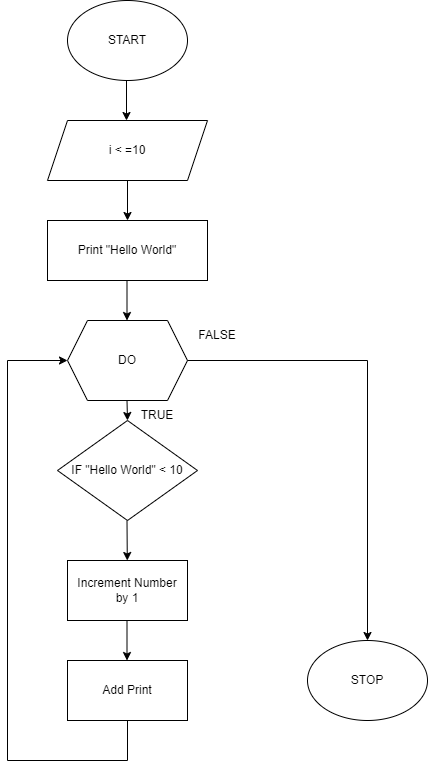

The diagram above was exported from draw.io. Its source (the exported page's mxGraphModel, read from the mxfile embedded in the PNG):
<mxGraphModel dx="1689" dy="1710" grid="1" gridSize="10" guides="1" tooltips="1" connect="1" arrows="1" fold="1" page="1" pageScale="1" pageWidth="827" pageHeight="1169" math="0" shadow="0">
  <root>
    <mxCell id="WIyWlLk6GJQsqaUBKTNV-0" />
    <mxCell id="WIyWlLk6GJQsqaUBKTNV-1" parent="WIyWlLk6GJQsqaUBKTNV-0" />
    <mxCell id="RyLBNKopO6iT4kAQtx4D-19" value="START" style="ellipse;whiteSpace=wrap;html=1;" vertex="1" parent="WIyWlLk6GJQsqaUBKTNV-1">
      <mxGeometry x="60" y="-1000" width="120" height="80" as="geometry" />
    </mxCell>
    <mxCell id="RyLBNKopO6iT4kAQtx4D-21" value="i &amp;lt; =10" style="shape=parallelogram;perimeter=parallelogramPerimeter;whiteSpace=wrap;html=1;fixedSize=1;" vertex="1" parent="WIyWlLk6GJQsqaUBKTNV-1">
      <mxGeometry x="40" y="-880" width="160" height="60" as="geometry" />
    </mxCell>
    <mxCell id="RyLBNKopO6iT4kAQtx4D-53" value="Print &quot;Hello World&quot;" style="rounded=0;whiteSpace=wrap;html=1;" vertex="1" parent="WIyWlLk6GJQsqaUBKTNV-1">
      <mxGeometry x="40" y="-780" width="160" height="60" as="geometry" />
    </mxCell>
    <mxCell id="RyLBNKopO6iT4kAQtx4D-55" value="" style="endArrow=classic;html=1;rounded=0;exitX=0.5;exitY=1;exitDx=0;exitDy=0;" edge="1" parent="WIyWlLk6GJQsqaUBKTNV-1">
      <mxGeometry width="50" height="50" relative="1" as="geometry">
        <mxPoint x="120" y="-820" as="sourcePoint" />
        <mxPoint x="120" y="-780" as="targetPoint" />
      </mxGeometry>
    </mxCell>
    <mxCell id="RyLBNKopO6iT4kAQtx4D-56" value="DO" style="shape=hexagon;perimeter=hexagonPerimeter2;whiteSpace=wrap;html=1;fixedSize=1;" vertex="1" parent="WIyWlLk6GJQsqaUBKTNV-1">
      <mxGeometry x="60" y="-680" width="120" height="80" as="geometry" />
    </mxCell>
    <mxCell id="RyLBNKopO6iT4kAQtx4D-58" value="" style="endArrow=classic;html=1;rounded=0;exitX=0.5;exitY=1;exitDx=0;exitDy=0;" edge="1" parent="WIyWlLk6GJQsqaUBKTNV-1">
      <mxGeometry width="50" height="50" relative="1" as="geometry">
        <mxPoint x="119.5" y="-720" as="sourcePoint" />
        <mxPoint x="119.5" y="-680" as="targetPoint" />
      </mxGeometry>
    </mxCell>
    <mxCell id="RyLBNKopO6iT4kAQtx4D-62" value="" style="endArrow=classic;html=1;rounded=0;" edge="1" parent="WIyWlLk6GJQsqaUBKTNV-1">
      <mxGeometry width="50" height="50" relative="1" as="geometry">
        <mxPoint y="-640" as="sourcePoint" />
        <mxPoint x="60" y="-640" as="targetPoint" />
      </mxGeometry>
    </mxCell>
    <mxCell id="RyLBNKopO6iT4kAQtx4D-64" value="" style="endArrow=classic;html=1;rounded=0;exitX=0.5;exitY=1;exitDx=0;exitDy=0;" edge="1" parent="WIyWlLk6GJQsqaUBKTNV-1">
      <mxGeometry width="50" height="50" relative="1" as="geometry">
        <mxPoint x="119.5" y="-600" as="sourcePoint" />
        <mxPoint x="120" y="-580" as="targetPoint" />
      </mxGeometry>
    </mxCell>
    <mxCell id="RyLBNKopO6iT4kAQtx4D-65" value="IF &quot;Hello World&quot; &amp;lt; 10" style="rhombus;whiteSpace=wrap;html=1;" vertex="1" parent="WIyWlLk6GJQsqaUBKTNV-1">
      <mxGeometry x="50" y="-580" width="140" height="100" as="geometry" />
    </mxCell>
    <mxCell id="RyLBNKopO6iT4kAQtx4D-66" value="" style="endArrow=classic;html=1;rounded=0;exitX=0.5;exitY=1;exitDx=0;exitDy=0;" edge="1" parent="WIyWlLk6GJQsqaUBKTNV-1" target="RyLBNKopO6iT4kAQtx4D-67">
      <mxGeometry width="50" height="50" relative="1" as="geometry">
        <mxPoint x="119.5" y="-480" as="sourcePoint" />
        <mxPoint x="119.5" y="-440" as="targetPoint" />
      </mxGeometry>
    </mxCell>
    <mxCell id="RyLBNKopO6iT4kAQtx4D-67" value="Increment Number &lt;br&gt;by 1" style="rounded=0;whiteSpace=wrap;html=1;" vertex="1" parent="WIyWlLk6GJQsqaUBKTNV-1">
      <mxGeometry x="60" y="-440" width="120" height="60" as="geometry" />
    </mxCell>
    <mxCell id="RyLBNKopO6iT4kAQtx4D-68" value="" style="endArrow=classic;html=1;rounded=0;exitX=0.5;exitY=1;exitDx=0;exitDy=0;" edge="1" parent="WIyWlLk6GJQsqaUBKTNV-1">
      <mxGeometry width="50" height="50" relative="1" as="geometry">
        <mxPoint x="119.5" y="-380" as="sourcePoint" />
        <mxPoint x="119.5" y="-340" as="targetPoint" />
      </mxGeometry>
    </mxCell>
    <mxCell id="RyLBNKopO6iT4kAQtx4D-69" value="Add Print" style="rounded=0;whiteSpace=wrap;html=1;" vertex="1" parent="WIyWlLk6GJQsqaUBKTNV-1">
      <mxGeometry x="60" y="-340" width="120" height="60" as="geometry" />
    </mxCell>
    <mxCell id="RyLBNKopO6iT4kAQtx4D-70" value="" style="endArrow=none;html=1;rounded=0;" edge="1" parent="WIyWlLk6GJQsqaUBKTNV-1">
      <mxGeometry width="50" height="50" relative="1" as="geometry">
        <mxPoint y="-240" as="sourcePoint" />
        <mxPoint y="-640" as="targetPoint" />
      </mxGeometry>
    </mxCell>
    <mxCell id="RyLBNKopO6iT4kAQtx4D-71" value="" style="endArrow=none;html=1;rounded=0;" edge="1" parent="WIyWlLk6GJQsqaUBKTNV-1">
      <mxGeometry width="50" height="50" relative="1" as="geometry">
        <mxPoint y="-240" as="sourcePoint" />
        <mxPoint x="120" y="-240" as="targetPoint" />
      </mxGeometry>
    </mxCell>
    <mxCell id="RyLBNKopO6iT4kAQtx4D-72" value="" style="endArrow=none;html=1;rounded=0;" edge="1" parent="WIyWlLk6GJQsqaUBKTNV-1">
      <mxGeometry width="50" height="50" relative="1" as="geometry">
        <mxPoint x="120" y="-240" as="sourcePoint" />
        <mxPoint x="120" y="-280" as="targetPoint" />
        <Array as="points" />
      </mxGeometry>
    </mxCell>
    <mxCell id="RyLBNKopO6iT4kAQtx4D-73" value="TRUE" style="text;html=1;strokeColor=none;fillColor=none;align=center;verticalAlign=middle;whiteSpace=wrap;rounded=0;" vertex="1" parent="WIyWlLk6GJQsqaUBKTNV-1">
      <mxGeometry x="120" y="-600" width="60" height="30" as="geometry" />
    </mxCell>
    <mxCell id="RyLBNKopO6iT4kAQtx4D-82" value="" style="endArrow=classic;html=1;rounded=0;" edge="1" parent="WIyWlLk6GJQsqaUBKTNV-1">
      <mxGeometry width="50" height="50" relative="1" as="geometry">
        <mxPoint x="119" y="-920" as="sourcePoint" />
        <mxPoint x="119" y="-880" as="targetPoint" />
      </mxGeometry>
    </mxCell>
    <mxCell id="RyLBNKopO6iT4kAQtx4D-86" value="FALSE" style="text;html=1;strokeColor=none;fillColor=none;align=center;verticalAlign=middle;whiteSpace=wrap;rounded=0;" vertex="1" parent="WIyWlLk6GJQsqaUBKTNV-1">
      <mxGeometry x="180" y="-680" width="60" height="30" as="geometry" />
    </mxCell>
    <mxCell id="RyLBNKopO6iT4kAQtx4D-87" value="" style="endArrow=none;html=1;rounded=0;" edge="1" parent="WIyWlLk6GJQsqaUBKTNV-1">
      <mxGeometry width="50" height="50" relative="1" as="geometry">
        <mxPoint x="180" y="-640" as="sourcePoint" />
        <mxPoint x="360" y="-640" as="targetPoint" />
      </mxGeometry>
    </mxCell>
    <mxCell id="RyLBNKopO6iT4kAQtx4D-91" value="" style="endArrow=classic;html=1;rounded=0;" edge="1" parent="WIyWlLk6GJQsqaUBKTNV-1">
      <mxGeometry width="50" height="50" relative="1" as="geometry">
        <mxPoint x="360" y="-640" as="sourcePoint" />
        <mxPoint x="360" y="-360" as="targetPoint" />
      </mxGeometry>
    </mxCell>
    <mxCell id="RyLBNKopO6iT4kAQtx4D-94" value="STOP" style="ellipse;whiteSpace=wrap;html=1;" vertex="1" parent="WIyWlLk6GJQsqaUBKTNV-1">
      <mxGeometry x="300" y="-360" width="120" height="80" as="geometry" />
    </mxCell>
  </root>
</mxGraphModel>